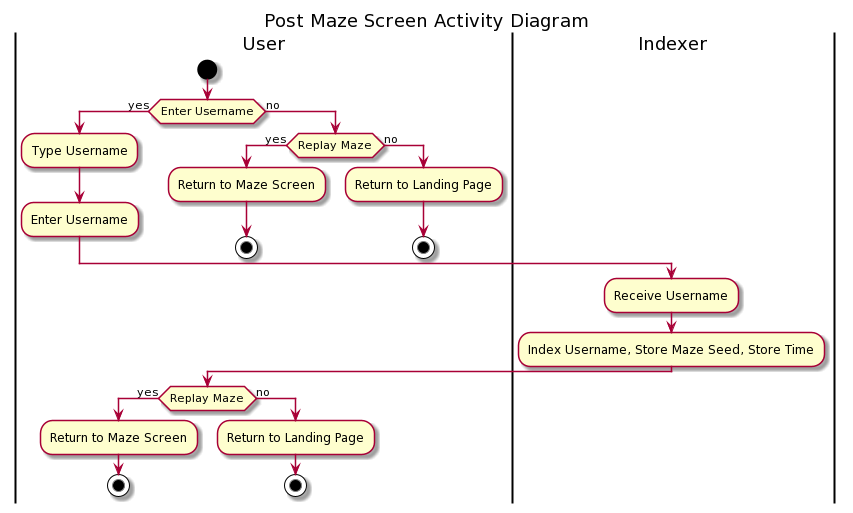

The diagram above was rendered by PlantUML. Its source (embedded in the PNG):
@startuml
Title Post Maze Screen Activity Diagram
|User|
start
if (Enter Username) then (yes)
    :Type Username;
    :Enter Username;
    else (no)
        if (Replay Maze) then (yes)
            :Return to Maze Screen;
            stop
        else (no)
            :Return to Landing Page;
            stop
        endif
    endif
|Indexer|
:Receive Username;
:Index Username, Store Maze Seed, Store Time;
|User|
if (Replay Maze) then (yes)
    :Return to Maze Screen;
    stop
else (no)
:Return to Landing Page;
stop
endif
@enduml